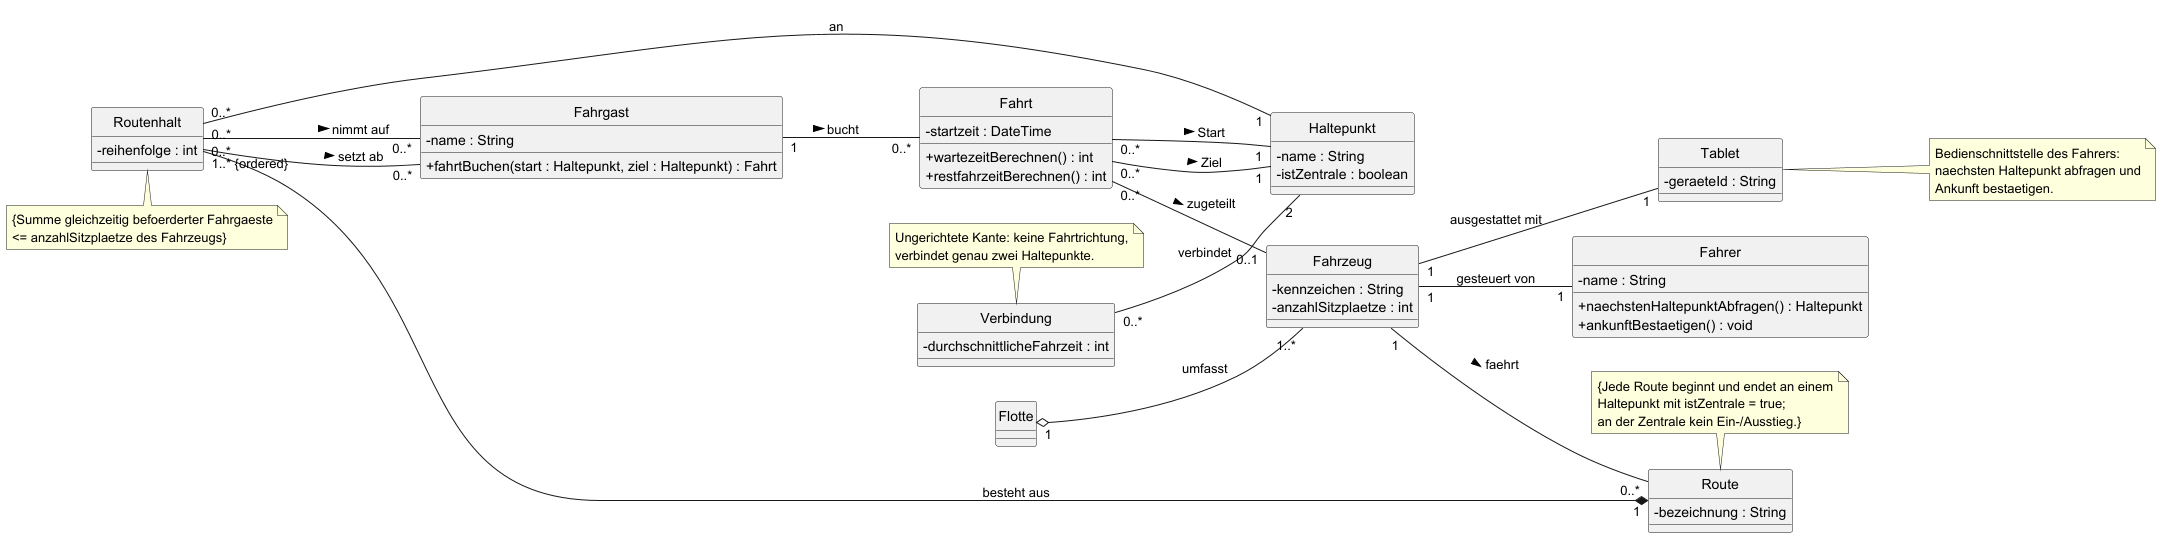

The diagram above was rendered by PlantUML. Its source (embedded in the PNG):
@startuml EasyRide-Klassendiagramm
' EasyRide - Klassendiagramm (KI: Claude, Prompt v1)
skinparam classAttributeIconSize 0
skinparam shadowing false
hide circle
left to right direction

class Flotte {
}

class Fahrzeug {
  - kennzeichen : String
  - anzahlSitzplaetze : int
}

class Fahrer {
  - name : String
  + naechstenHaltepunktAbfragen() : Haltepunkt
  + ankunftBestaetigen() : void
}

class Tablet {
  - geraeteId : String
}

class Fahrgast {
  - name : String
  + fahrtBuchen(start : Haltepunkt, ziel : Haltepunkt) : Fahrt
}

class Haltepunkt {
  - name : String
  - istZentrale : boolean
}

class Verbindung {
  - durchschnittlicheFahrzeit : int
}

class Route {
  - bezeichnung : String
}

class Routenhalt {
  - reihenfolge : int
}

class Fahrt {
  - startzeit : DateTime
  + wartezeitBerechnen() : int
  + restfahrzeitBerechnen() : int
}

' ----- Aggregation / Komposition -----
Flotte "1" o-- "1..*" Fahrzeug : umfasst
Route "1" *-- "1..* {ordered}" Routenhalt : besteht aus

' ----- Assoziationen -----
Fahrzeug "1" -- "0..*" Route : faehrt >
Fahrzeug "1" -- "1" Fahrer : gesteuert von
Fahrzeug "1" -- "1" Tablet : ausgestattet mit

Verbindung "0..*" -- "2" Haltepunkt : verbindet
Routenhalt "0..*" -- "1" Haltepunkt : an
Routenhalt "0..*" -- "0..*" Fahrgast : nimmt auf >
Routenhalt "0..*" -- "0..*" Fahrgast : setzt ab >

Fahrgast "1" -- "0..*" Fahrt : bucht >
Fahrt "0..*" -- "1" Haltepunkt : Start >
Fahrt "0..*" -- "1" Haltepunkt : Ziel >
Fahrt "0..*" -- "0..1" Fahrzeug : zugeteilt >

' ----- Constraints / Regeln -----
note top of Verbindung
  Ungerichtete Kante: keine Fahrtrichtung,
  verbindet genau zwei Haltepunkte.
end note

note top of Route
  {Jede Route beginnt und endet an einem
  Haltepunkt mit istZentrale = true;
  an der Zentrale kein Ein-/Ausstieg.}
end note

note bottom of Routenhalt
  {Summe gleichzeitig befoerderter Fahrgaeste
  <= anzahlSitzplaetze des Fahrzeugs}
end note

note right of Tablet
  Bedienschnittstelle des Fahrers:
  naechsten Haltepunkt abfragen und
  Ankunft bestaetigen.
end note

@enduml